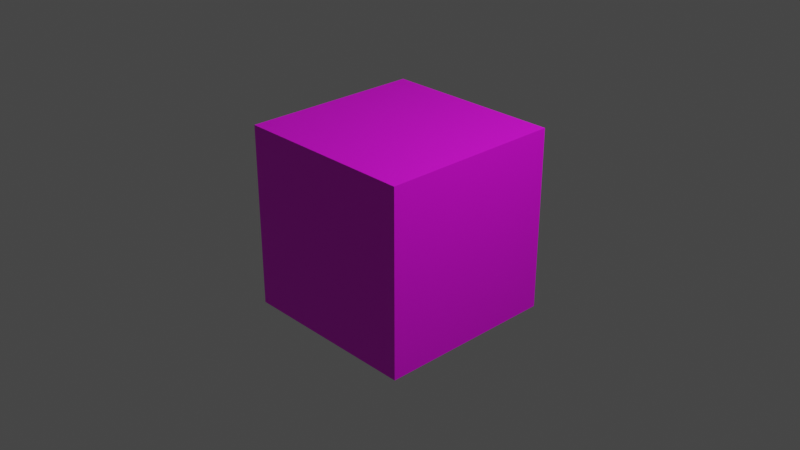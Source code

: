 # Source: UV_Editor.blend  (saved by Blender 3.6.11; exported with 4.5.12 LTS)
import bpy
from mathutils import Matrix  # noqa: F401  (used for matrix-valued properties, if any)

bpy.ops.wm.read_factory_settings(use_empty=True)
scene = bpy.context.scene
scene.name = 'Scene'

# ---- collections
col_collection = bpy.data.collections.new('Collection'); scene.collection.children.link(col_collection)

# ---- images (referenced by path relative to the original .blend; pixels are not part of the script)
import os
ASSET_DIR = os.environ.get("B2B_ASSET_DIR", "")  # directory of the original .blend (textures are referenced by path, not embedded)
HERE = os.path.dirname(os.path.abspath(__file__))  # packed textures are extracted next to this script under _unpacked/

def load_image(name, relpath, width, height, colorspace="sRGB"):
    """Load a texture the original file referenced (path relative to the .blend, or extracted next to this script)."""
    p = next((c for c in (os.path.join(HERE, relpath), os.path.join(ASSET_DIR, relpath)) if relpath and os.path.exists(c)), "")
    if p:
        img = bpy.data.images.load(p, check_existing=True)
        img.name = name
    else:  # same state as the original file: an image datablock whose file is absent (Cycles renders it pink)
        img = bpy.data.images.new(name, width, height)
        img.source = "FILE"
        img.filepath = "//" + (relpath or name)
    img.colorspace_settings.name = colorspace
    return img
img_pips_png = load_image('pips.png', 'pips.png', 1024, 1024, 'sRGB')
img_roman_png = load_image('roman.png', 'roman.png', 1024, 1024, 'sRGB')

# ---- materials (node trees are filled in below, after node groups)
mat_material = bpy.data.materials.new('Material')
mat_material.alpha_threshold = 0.0
mat_material.use_transparent_shadow = False
mat_material.roughness = 0.5
mat_material.line_color = (0.0, 0.0, 0.0, 1.0)

# ---- material node trees
mat_material.use_nodes = True; mat_material.node_tree.nodes.clear()
_N = mat_material.node_tree.nodes; _L = mat_material.node_tree.links
n0 = _N.new('ShaderNodeOutputMaterial'); n0.name = 'Material Output'; n0.location = (300, 300)
n1 = _N.new('ShaderNodeBsdfPrincipled'); n1.name = 'Principled BSDF'; n1.location = (10, 300)
n1.distribution = 'GGX'
n1.subsurface_method = 'RANDOM_WALK_SKIN'
n1.inputs[3].default_value = 1.45
n1.inputs[27].default_value = (0.0, 0.0, 0.0, 1.0)
n1.inputs[28].default_value = 1.0
n2 = _N.new('ShaderNodeTexImage'); n2.name = 'Image Texture'; n2.location = (-356, 263)
n2.image = img_pips_png
n3 = _N.new('ShaderNodeTexImage'); n3.name = 'Image Texture.001'; n3.location = (-337, -42)
n3.image = img_roman_png
_L.new(n1.outputs[0], n0.inputs[0])
_L.new(n3.outputs[0], n1.inputs[0])
n0.is_active_output = True

# ---- world
world_world = bpy.data.worlds.new('World'); scene.world = world_world
world_world.use_nodes = True; world_world.node_tree.nodes.clear()
_N = world_world.node_tree.nodes; _L = world_world.node_tree.links
n0 = _N.new('ShaderNodeOutputWorld'); n0.name = 'World Output'; n0.location = (300, 300)
n1 = _N.new('ShaderNodeBackground'); n1.name = 'Background'; n1.location = (10, 300)
n1.inputs[0].default_value = (0.05088, 0.05088, 0.05088, 1.0)
_L.new(n1.outputs[0], n0.inputs[0])
n0.is_active_output = True
world_world.color = (0.05088, 0.05088, 0.05088)
world_world.use_sun_shadow = False
world_world.sun_shadow_jitter_overblur = 0.0

# ---- cameras
cam_camera = bpy.data.cameras.new('Camera')
cam_camera.clip_end = 100.0
cam_camera.ortho_scale = 7.314

# ---- lights
light_light = bpy.data.lights.new('Light', 'POINT')
light_light.transmission_factor = 0.0
light_light.energy = 1000.0
light_light.shadow_soft_size = 0.1
light_light.shadow_maximum_resolution = 0.006
light_light.use_absolute_resolution = True

# ---- meshes
me_cube = bpy.data.meshes.new('Cube')
me_cube.from_pydata([(1.0, 1.0, 1.0), (1.0, 1.0, -1.0), (1.0, -1.0, 1.0), (1.0, -1.0, -1.0), (-1.0, 1.0, 1.0), (-1.0, 1.0, -1.0), (-1.0, -1.0, 1.0), (-1.0, -1.0, -1.0)], [], [(0, 4, 6, 2), (3, 2, 6, 7), (7, 6, 4, 5), (5, 1, 3, 7), (1, 0, 2, 3), (5, 4, 0, 1)])
_uv = me_cube.uv_layers.new(name='UVMap')
_uv.uv.foreach_set('vector', [0.625, 0.5, 0.875, 0.5, 0.875, 0.75, 0.625, 0.75, 0.375, 0.75, 0.625, 0.75, 0.625, 1.0, 0.375, 1.0, 0.375, 0.0, 0.625, 0.0, 0.625, 0.25, 0.375, 0.25, 0.125, 0.5, 0.375, 0.5, 0.375, 0.75, 0.125, 0.75, 0.375, 0.5, 0.625, 0.5, 0.625, 0.75, 0.375, 0.75, 0.375, 0.25, 0.625, 0.25, 0.625, 0.5, 0.375, 0.5])
me_cube.materials.append(mat_material)
me_cube.use_mirror_vertex_groups = False
me_cube.update()

# ---- objects
ob_cube = bpy.data.objects.new('Cube', me_cube)
ob_light = bpy.data.objects.new('Light', light_light)
ob_camera = bpy.data.objects.new('Camera', cam_camera)

# ---- transforms, parenting, visibility, modifiers, constraints
ob_cube.location = (0.0, 0.0, 0.0)
ob_cube.lock_rotations_4d = False
ob_cube.empty_display_type = 'ARROWS'
ob_cube.lineart.crease_threshold = 0.0
ob_light.location = (4.076, 1.005, 5.904)
ob_light.rotation_euler = (0.6503, 0.05522, 1.866)
ob_light.lock_rotations_4d = False
ob_light.empty_display_type = 'ARROWS'
ob_light.color = (0.0, 0.0, 0.0, 0.0)
ob_light.lineart.crease_threshold = 0.0
ob_camera.location = (7.359, -6.926, 4.958)
ob_camera.rotation_euler = (1.109, 0.0, 0.8149)
ob_camera.lock_rotations_4d = False
ob_camera.empty_display_type = 'ARROWS'
ob_camera.color = (0.0, 0.0, 0.0, 0.0)
ob_camera.display_type = 'WIRE'
ob_camera.lineart.crease_threshold = 0.0

# ---- collection membership
col_collection.objects.link(ob_cube)
col_collection.objects.link(ob_light)
col_collection.objects.link(ob_camera)

# ---- scene / render settings (as saved in the file)
scene.camera = ob_camera
scene.frame_start = 1; scene.frame_end = 250; scene.frame_set(1)
scene.render.engine = 'BLENDER_EEVEE_NEXT'
scene.cycles.sampling_pattern = 'TABULATED_SOBOL'
scene.view_settings.view_transform = 'Filmic'
bpy.context.view_layer.update()
